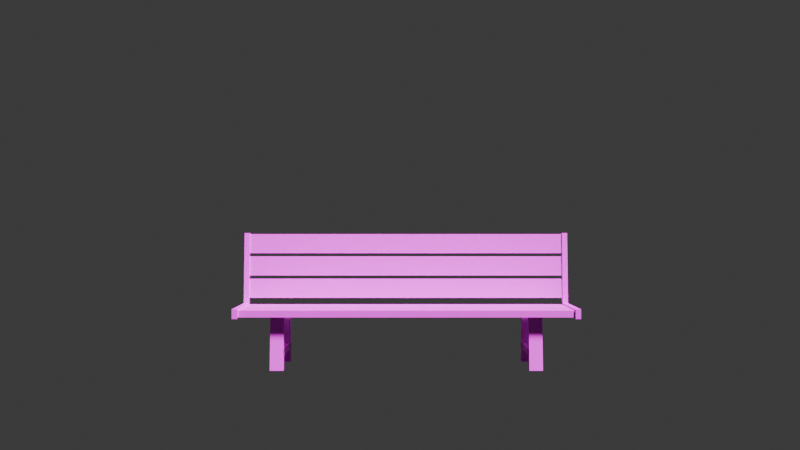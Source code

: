 # Source: SPW_Urban_Props_Bench_03.blend  (saved by Blender 5.1.29; exported with 4.5.12 LTS)
import bpy
from mathutils import Matrix  # noqa: F401  (used for matrix-valued properties, if any)

bpy.ops.wm.read_factory_settings(use_empty=True)
scene = bpy.context.scene
scene.name = 'Scene'

# ---- collections
col_collection = bpy.data.collections.new('Collection'); scene.collection.children.link(col_collection)

# ---- images (referenced by path relative to the original .blend; pixels are not part of the script)
import os
ASSET_DIR = os.environ.get("B2B_ASSET_DIR", "")  # directory of the original .blend (textures are referenced by path, not embedded)
HERE = os.path.dirname(os.path.abspath(__file__))  # packed textures are extracted next to this script under _unpacked/

def load_image(name, relpath, width, height, colorspace="sRGB"):
    """Load a texture the original file referenced (path relative to the .blend, or extracted next to this script)."""
    p = next((c for c in (os.path.join(HERE, relpath), os.path.join(ASSET_DIR, relpath)) if relpath and os.path.exists(c)), "")
    if p:
        img = bpy.data.images.load(p, check_existing=True)
        img.name = name
    else:  # same state as the original file: an image datablock whose file is absent (Cycles renders it pink)
        img = bpy.data.images.new(name, width, height)
        img.source = "FILE"
        img.filepath = "//" + (relpath or name)
    img.colorspace_settings.name = colorspace
    return img
img_spw_urban_props_png = load_image('SPW_Urban_Props.png', 'SPW_Urban_Props.png', 1024, 1024, 'sRGB')

# ---- materials (node trees are filled in below, after node groups)
mat_spw_urban_props_002 = bpy.data.materials.new('SPW_Urban_Props.002')
mat_spw_urban_props_002.roughness = 0.5528
mat_spw_urban_props_002.specular_intensity = 1.0

# ---- material node trees
mat_spw_urban_props_002.use_nodes = True; mat_spw_urban_props_002.node_tree.nodes.clear()
_N = mat_spw_urban_props_002.node_tree.nodes; _L = mat_spw_urban_props_002.node_tree.links
n0 = _N.new('ShaderNodeBsdfPrincipled'); n0.name = '原理化 BSDF'; n0.location = (0, 300)
n0.inputs[2].default_value = 0.5528
n0.inputs[13].default_value = 1.0
n0.inputs[14].default_value = (0.2, 0.2, 0.2, 1.0)
n0.inputs[27].default_value = (0.0, 0.0, 0.0, 1.0)
n0.inputs[28].default_value = 1.0
n1 = _N.new('ShaderNodeOutputMaterial'); n1.name = '材质输出'; n1.location = (280, 300)
n2 = _N.new('ShaderNodeTexImage'); n2.name = '图像纹理'; n2.location = (-290, 271)
n2.image = img_spw_urban_props_png
_L.new(n0.outputs[0], n1.inputs[0])
_L.new(n2.outputs[0], n0.inputs[0])
n1.is_active_output = True

# ---- world
world_world = bpy.data.worlds.new('World'); scene.world = world_world
world_world.use_nodes = True; world_world.node_tree.nodes.clear()
_N = world_world.node_tree.nodes; _L = world_world.node_tree.links
n0 = _N.new('ShaderNodeOutputWorld'); n0.name = 'World Output'; n0.location = (200, 100)
n1 = _N.new('ShaderNodeBackground'); n1.name = 'Background'; n1.location = (-200, 100)
n1.inputs[0].default_value = (0.05088, 0.05088, 0.05088, 1.0)
_L.new(n1.outputs[0], n0.inputs[0])
n0.is_active_output = True
world_world.color = (0.05088, 0.05088, 0.05088)
world_world.sun_shadow_jitter_overblur = 0.0

# ---- cameras
cam_camera = bpy.data.cameras.new('Camera')
cam_camera.clip_end = 100.0
cam_camera.ortho_scale = 7.314

# ---- lights
light_light = bpy.data.lights.new('Light', 'SUN')
light_light.angle = 0.1993
light_light.shadow_soft_size = 0.1
light_light.shadow_cascade_max_distance = 1000.0

# ---- meshes
me_cube_031 = bpy.data.meshes.new('Cube.031')
me_cube_031.from_pydata([(-1.0, 0.1512, 0.2714), (-1.0, 0.1512, -0.2714), (-1.0, 0.1012, 0.2714), (-1.0, 0.1012, -0.2714), (-0.9, 0.1512, 0.2714), (-0.9, 0.1512, -0.2714), (-0.9, 0.1012, 0.2714), (-0.9, 0.1012, -0.2714), (-1.0, -1.075e-08, -0.246), (-1.0, 0.4194, -0.196), (-1.0, -1.294e-08, -0.296), (-1.0, 0.4194, -0.246), (-0.9, -1.075e-08, -0.246), (-0.9, 0.4194, -0.196), (-0.9, -1.294e-08, -0.296), (-0.9, 0.4194, -0.246), (-1.0, 1.294e-08, 0.296), (-1.0, 0.4194, 0.246), (-1.0, 1.075e-08, 0.246), (-1.0, 0.4194, 0.196), (-0.9, 1.294e-08, 0.296), (-0.9, 0.4194, 0.246), (-0.9, 1.075e-08, 0.246), (-0.9, 0.4194, 0.196), (0.9, -1.075e-08, -0.246), (0.9, 0.4194, -0.196), (0.9, -1.294e-08, -0.296), (0.9, 0.4194, -0.246), (1.0, -1.075e-08, -0.246), (1.0, 0.4194, -0.196), (1.0, -1.294e-08, -0.296), (1.0, 0.4194, -0.246), (0.9, 0.1512, 0.2714), (0.9, 0.1512, -0.2714), (0.9, 0.1012, 0.2714), (0.9, 0.1012, -0.2714), (1.0, 0.1512, 0.2714), (1.0, 0.1512, -0.2714), (1.0, 0.1012, 0.2714), (1.0, 0.1012, -0.2714), (0.9, 1.294e-08, 0.296), (0.9, 0.4194, 0.246), (0.9, 1.075e-08, 0.246), (0.9, 0.4194, 0.196), (1.0, 1.294e-08, 0.296), (1.0, 0.4194, 0.246), (1.0, 1.075e-08, 0.246), (1.0, 0.4194, 0.196), (-1.27, 1.004, -0.3283), (-1.27, 0.9985, -0.3988), (-1.27, 0.4544, -0.2783), (-1.27, 0.4544, -0.3499), (-1.23, 1.004, -0.3283), (-1.23, 0.9985, -0.3988), (-1.23, 0.4544, -0.2783), (-1.23, 0.4544, -0.3499), (-1.27, 0.3827, 0.35), (-1.27, 0.4544, 0.35), (-1.27, 0.3827, -0.35), (-1.27, 0.4544, -0.35), (-1.23, 0.3827, 0.35), (-1.23, 0.4544, 0.35), (-1.23, 0.3827, -0.35), (-1.23, 0.4544, -0.35), (1.23, 1.004, -0.3283), (1.23, 0.9985, -0.3988), (1.23, 0.4544, -0.2783), (1.23, 0.4544, -0.3499), (1.27, 1.004, -0.3283), (1.27, 0.9985, -0.3988), (1.27, 0.4544, -0.2783), (1.27, 0.4544, -0.3499), (1.23, 0.3827, 0.35), (1.23, 0.4544, 0.35), (1.23, 0.3827, -0.35), (1.23, 0.4544, -0.35), (1.27, 0.3827, 0.35), (1.27, 0.4544, 0.35), (1.27, 0.3827, -0.35), (1.27, 0.4544, -0.35), (-1.25, 0.9955, -0.3376), (-1.25, 0.991, -0.3874), (-1.25, 0.8461, -0.3241), (-1.25, 0.8416, -0.3739), (1.25, 0.9955, -0.3376), (1.25, 0.991, -0.3874), (1.25, 0.8461, -0.3241), (1.25, 0.8416, -0.3739), (-1.25, 0.8205, -0.3225), (-1.25, 0.816, -0.3723), (-1.25, 0.6711, -0.3091), (-1.25, 0.6666, -0.3589), (1.25, 0.8205, -0.3225), (1.25, 0.816, -0.3723), (1.25, 0.6711, -0.3091), (1.25, 0.6666, -0.3589), (-1.25, 0.6455, -0.3065), (-1.25, 0.6409, -0.3563), (-1.25, 0.4962, -0.2927), (-1.25, 0.4916, -0.3425), (1.25, 0.6455, -0.3065), (1.25, 0.6409, -0.3563), (1.25, 0.4962, -0.2927), (1.25, 0.4916, -0.3425), (-1.25, 0.3935, -0.1875), (-1.25, 0.4435, -0.1875), (-1.25, 0.3935, -0.3375), (-1.25, 0.4435, -0.3375), (1.25, 0.3935, -0.1875), (1.25, 0.4435, -0.1875), (1.25, 0.3935, -0.3375), (1.25, 0.4435, -0.3375), (-1.25, 0.3935, 0.3375), (-1.25, 0.4435, 0.3375), (-1.25, 0.3935, 0.1875), (-1.25, 0.4435, 0.1875), (1.25, 0.3935, 0.3375), (1.25, 0.4435, 0.3375), (1.25, 0.3935, 0.1875), (1.25, 0.4435, 0.1875), (-1.25, 0.3935, -0.0125), (-1.25, 0.4435, -0.0125), (-1.25, 0.3935, -0.1625), (-1.25, 0.4435, -0.1625), (1.25, 0.3935, -0.0125), (1.25, 0.4435, -0.0125), (1.25, 0.3935, -0.1625), (1.25, 0.4435, -0.1625), (-1.25, 0.3935, 0.1625), (-1.25, 0.4435, 0.1625), (-1.25, 0.3935, 0.0125), (-1.25, 0.4435, 0.0125), (1.25, 0.3935, 0.1625), (1.25, 0.4435, 0.1625), (1.25, 0.3935, 0.0125), (1.25, 0.4435, 0.0125)], [], [(1, 3, 2, 0), (3, 7, 6, 2), (7, 5, 4, 6), (5, 1, 0, 4), (0, 2, 6, 4), (5, 7, 3, 1), (9, 11, 10, 8), (11, 15, 14, 10), (15, 13, 12, 14), (13, 9, 8, 12), (8, 10, 14, 12), (13, 15, 11, 9), (17, 19, 18, 16), (19, 23, 22, 18), (23, 21, 20, 22), (21, 17, 16, 20), (16, 18, 22, 20), (21, 23, 19, 17), (25, 27, 26, 24), (27, 31, 30, 26), (31, 29, 28, 30), (29, 25, 24, 28), (24, 26, 30, 28), (29, 31, 27, 25), (33, 35, 34, 32), (35, 39, 38, 34), (39, 37, 36, 38), (37, 33, 32, 36), (32, 34, 38, 36), (37, 39, 35, 33), (41, 43, 42, 40), (43, 47, 46, 42), (47, 45, 44, 46), (45, 41, 40, 44), (40, 42, 46, 44), (45, 47, 43, 41), (49, 51, 50, 48), (51, 55, 54, 50), (55, 53, 52, 54), (53, 49, 48, 52), (48, 50, 54, 52), (53, 55, 51, 49), (57, 59, 58, 56), (59, 63, 62, 58), (63, 61, 60, 62), (61, 57, 56, 60), (56, 58, 62, 60), (61, 63, 59, 57), (65, 67, 66, 64), (67, 71, 70, 66), (71, 69, 68, 70), (69, 65, 64, 68), (64, 66, 70, 68), (69, 71, 67, 65), (73, 75, 74, 72), (75, 79, 78, 74), (79, 77, 76, 78), (77, 73, 72, 76), (72, 74, 78, 76), (77, 79, 75, 73), (81, 83, 82, 80), (83, 87, 86, 82), (87, 85, 84, 86), (85, 81, 80, 84), (80, 82, 86, 84), (85, 87, 83, 81), (89, 91, 90, 88), (91, 95, 94, 90), (95, 93, 92, 94), (93, 89, 88, 92), (88, 90, 94, 92), (93, 95, 91, 89), (97, 99, 98, 96), (99, 103, 102, 98), (103, 101, 100, 102), (101, 97, 96, 100), (96, 98, 102, 100), (101, 103, 99, 97), (105, 107, 106, 104), (107, 111, 110, 106), (111, 109, 108, 110), (109, 105, 104, 108), (104, 106, 110, 108), (109, 111, 107, 105), (113, 115, 114, 112), (115, 119, 118, 114), (119, 117, 116, 118), (117, 113, 112, 116), (112, 114, 118, 116), (117, 119, 115, 113), (121, 123, 122, 120), (123, 127, 126, 122), (127, 125, 124, 126), (125, 121, 120, 124), (120, 122, 126, 124), (125, 127, 123, 121), (129, 131, 130, 128), (131, 135, 134, 130), (135, 133, 132, 134), (133, 129, 128, 132), (128, 130, 134, 132), (133, 135, 131, 129)])
me_cube_031.polygons.foreach_set('use_smooth', [True] * 102)
_k = set([(0, 1), (0, 2), (0, 4), (1, 3), (1, 5), (2, 3), (2, 6), (3, 7), (4, 5), (4, 6), (5, 7), (6, 7), (8, 9), (8, 10), (8, 12), (9, 11), (9, 13), (10, 11), (10, 14), (11, 15), (12, 13), (12, 14), (13, 15), (14, 15), (16, 17), (16, 18), (16, 20), (17, 19), (17, 21), (18, 19), (18, 22), (19, 23), (20, 21), (20, 22), (21, 23), (22, 23), (24, 25), (24, 26), (24, 28), (25, 27), (25, 29), (26, 27), (26, 30), (27, 31), (28, 29), (28, 30), (29, 31), (30, 31), (32, 33), (32, 34), (32, 36), (33, 35), (33, 37), (34, 35), (34, 38), (35, 39), (36, 37), (36, 38), (37, 39), (38, 39), (40, 41), (40, 42), (40, 44), (41, 43), (41, 45), (42, 43), (42, 46), (43, 47), (44, 45), (44, 46), (45, 47), (46, 47), (48, 49), (48, 50), (48, 52), (49, 51), (49, 53), (50, 51), (50, 54), (51, 55), (52, 53), (52, 54), (53, 55), (54, 55), (56, 57), (56, 58), (56, 60), (57, 59), (57, 61), (58, 59), (58, 62), (59, 63), (60, 61), (60, 62), (61, 63), (62, 63), (64, 65), (64, 66), (64, 68), (65, 67), (65, 69), (66, 67), (66, 70), (67, 71), (68, 69), (68, 70), (69, 71), (70, 71), (72, 73), (72, 74), (72, 76), (73, 75), (73, 77), (74, 75), (74, 78), (75, 79), (76, 77), (76, 78), (77, 79), (78, 79), (80, 81), (80, 82), (80, 84), (81, 83), (81, 85), (82, 83), (82, 86), (83, 87), (84, 85), (84, 86), (85, 87), (86, 87), (88, 89), (88, 90), (88, 92), (89, 91), (89, 93), (90, 91), (90, 94), (91, 95), (92, 93), (92, 94), (93, 95), (94, 95), (96, 97), (96, 98), (96, 100), (97, 99), (97, 101), (98, 99), (98, 102), (99, 103), (100, 101), (100, 102), (101, 103), (102, 103), (104, 105), (104, 106), (104, 108), (105, 107), (105, 109), (106, 107), (106, 110), (107, 111), (108, 109), (108, 110), (109, 111), (110, 111), (112, 113), (112, 114), (112, 116), (113, 115), (113, 117), (114, 115), (114, 118), (115, 119), (116, 117), (116, 118), (117, 119), (118, 119), (120, 121), (120, 122), (120, 124), (121, 123), (121, 125), (122, 123), (122, 126), (123, 127), (124, 125), (124, 126), (125, 127), (126, 127), (128, 129), (128, 130), (128, 132), (129, 131), (129, 133), (130, 131), (130, 134), (131, 135), (132, 133), (132, 134), (133, 135), (134, 135)])
me_cube_031.attributes.new('sharp_edge', 'BOOLEAN', 'EDGE').data.foreach_set('value', [ (min(e.vertices), max(e.vertices)) in _k for e in me_cube_031.edges])
_uv = me_cube_031.uv_layers.new(name='UVMap')
_uv.uv.foreach_set('vector', [0.4332, 0.03452, 0.4832, 0.03452, 0.4832, 0.08452, 0.4332, 0.08452, 0.4332, 0.03452, 0.4832, 0.03452, 0.4832, 0.08452, 0.4332, 0.08452, 0.4332, 0.03452, 0.4832, 0.03452, 0.4832, 0.08452, 0.4332, 0.08452, 0.4332, 0.03452, 0.4832, 0.03452, 0.4832, 0.08452, 0.4332, 0.08452, 0.4332, 0.03452, 0.4832, 0.03452, 0.4832, 0.08452, 0.4332, 0.08452, 0.4332, 0.03452, 0.4832, 0.03452, 0.4832, 0.08452, 0.4332, 0.08452, 0.4332, 0.03452, 0.4832, 0.03452, 0.4832, 0.08452, 0.4332, 0.08452, 0.4332, 0.03452, 0.4832, 0.03452, 0.4832, 0.08452, 0.4332, 0.08452, 0.4332, 0.03452, 0.4832, 0.03452, 0.4832, 0.08452, 0.4332, 0.08452, 0.4332, 0.03452, 0.4832, 0.03452, 0.4832, 0.08452, 0.4332, 0.08452, 0.4332, 0.03452, 0.4832, 0.03452, 0.4832, 0.08452, 0.4332, 0.08452, 0.4332, 0.03452, 0.4832, 0.03452, 0.4832, 0.08452, 0.4332, 0.08452, 0.4332, 0.03452, 0.4832, 0.03452, 0.4832, 0.08452, 0.4332, 0.08452, 0.4332, 0.03452, 0.4832, 0.03452, 0.4832, 0.08452, 0.4332, 0.08452, 0.4332, 0.03452, 0.4832, 0.03452, 0.4832, 0.08452, 0.4332, 0.08452, 0.4332, 0.03452, 0.4832, 0.03452, 0.4832, 0.08452, 0.4332, 0.08452, 0.4332, 0.03452, 0.4832, 0.03452, 0.4832, 0.08452, 0.4332, 0.08452, 0.4332, 0.03452, 0.4832, 0.03452, 0.4832, 0.08452, 0.4332, 0.08452, 0.4332, 0.03452, 0.4832, 0.03452, 0.4832, 0.08452, 0.4332, 0.08452, 0.4332, 0.03452, 0.4832, 0.03452, 0.4832, 0.08452, 0.4332, 0.08452, 0.4332, 0.03452, 0.4832, 0.03452, 0.4832, 0.08452, 0.4332, 0.08452, 0.4332, 0.03452, 0.4832, 0.03452, 0.4832, 0.08452, 0.4332, 0.08452, 0.4332, 0.03452, 0.4832, 0.03452, 0.4832, 0.08452, 0.4332, 0.08452, 0.4332, 0.03452, 0.4832, 0.03452, 0.4832, 0.08452, 0.4332, 0.08452, 0.4332, 0.03452, 0.4832, 0.03452, 0.4832, 0.08452, 0.4332, 0.08452, 0.4332, 0.03452, 0.4832, 0.03452, 0.4832, 0.08452, 0.4332, 0.08452, 0.4332, 0.03452, 0.4832, 0.03452, 0.4832, 0.08452, 0.4332, 0.08452, 0.4332, 0.03452, 0.4832, 0.03452, 0.4832, 0.08452, 0.4332, 0.08452, 0.4332, 0.03452, 0.4832, 0.03452, 0.4832, 0.08452, 0.4332, 0.08452, 0.4332, 0.03452, 0.4832, 0.03452, 0.4832, 0.08452, 0.4332, 0.08452, 0.4332, 0.03452, 0.4832, 0.03452, 0.4832, 0.08452, 0.4332, 0.08452, 0.4332, 0.03452, 0.4832, 0.03452, 0.4832, 0.08452, 0.4332, 0.08452, 0.4332, 0.03452, 0.4832, 0.03452, 0.4832, 0.08452, 0.4332, 0.08452, 0.4332, 0.03452, 0.4832, 0.03452, 0.4832, 0.08452, 0.4332, 0.08452, 0.4332, 0.03452, 0.4832, 0.03452, 0.4832, 0.08452, 0.4332, 0.08452, 0.4332, 0.03452, 0.4832, 0.03452, 0.4832, 0.08452, 0.4332, 0.08452, 0.4332, 0.03452, 0.4832, 0.03452, 0.4832, 0.08452, 0.4332, 0.08452, 0.4332, 0.03452, 0.4832, 0.03452, 0.4832, 0.08452, 0.4332, 0.08452, 0.4332, 0.03452, 0.4832, 0.03452, 0.4832, 0.08452, 0.4332, 0.08452, 0.4332, 0.03452, 0.4832, 0.03452, 0.4832, 0.08452, 0.4332, 0.08452, 0.4332, 0.03452, 0.4832, 0.03452, 0.4832, 0.08452, 0.4332, 0.08452, 0.4332, 0.03452, 0.4832, 0.03452, 0.4832, 0.08452, 0.4332, 0.08452, 0.4332, 0.03452, 0.4832, 0.03452, 0.4832, 0.08452, 0.4332, 0.08452, 0.4332, 0.03452, 0.4832, 0.03452, 0.4832, 0.08452, 0.4332, 0.08452, 0.4332, 0.03452, 0.4832, 0.03452, 0.4832, 0.08452, 0.4332, 0.08452, 0.4332, 0.03452, 0.4832, 0.03452, 0.4832, 0.08452, 0.4332, 0.08452, 0.4332, 0.03452, 0.4832, 0.03452, 0.4832, 0.08452, 0.4332, 0.08452, 0.4332, 0.03452, 0.4832, 0.03452, 0.4832, 0.08452, 0.4332, 0.08452, 0.4332, 0.03452, 0.4832, 0.03452, 0.4832, 0.08452, 0.4332, 0.08452, 0.4332, 0.03452, 0.4832, 0.03452, 0.4832, 0.08452, 0.4332, 0.08452, 0.4332, 0.03452, 0.4832, 0.03452, 0.4832, 0.08452, 0.4332, 0.08452, 0.4332, 0.03452, 0.4832, 0.03452, 0.4832, 0.08452, 0.4332, 0.08452, 0.4332, 0.03452, 0.4832, 0.03452, 0.4832, 0.08452, 0.4332, 0.08452, 0.4332, 0.03452, 0.4832, 0.03452, 0.4832, 0.08452, 0.4332, 0.08452, 0.4332, 0.03452, 0.4832, 0.03452, 0.4832, 0.08452, 0.4332, 0.08452, 0.4332, 0.03452, 0.4832, 0.03452, 0.4832, 0.08452, 0.4332, 0.08452, 0.4332, 0.03452, 0.4832, 0.03452, 0.4832, 0.08452, 0.4332, 0.08452, 0.4332, 0.03452, 0.4832, 0.03452, 0.4832, 0.08452, 0.4332, 0.08452, 0.4332, 0.03452, 0.4832, 0.03452, 0.4832, 0.08452, 0.4332, 0.08452, 0.4332, 0.03452, 0.4832, 0.03452, 0.4832, 0.08452, 0.4332, 0.08452, 0.7777, 0.7186, 0.8277, 0.7186, 0.8277, 0.7686, 0.7777, 0.7686, 0.7777, 0.7186, 0.8277, 0.7186, 0.8277, 0.7686, 0.7777, 0.7686, 0.7777, 0.7186, 0.8277, 0.7186, 0.8277, 0.7686, 0.7777, 0.7686, 0.7777, 0.7186, 0.8277, 0.7186, 0.8277, 0.7686, 0.7777, 0.7686, 0.7777, 0.7186, 0.8277, 0.7186, 0.8277, 0.7686, 0.7777, 0.7686, 0.7777, 0.7186, 0.8277, 0.7186, 0.8277, 0.7686, 0.7777, 0.7686, 0.7777, 0.7186, 0.8277, 0.7186, 0.8277, 0.7686, 0.7777, 0.7686, 0.7777, 0.7186, 0.8277, 0.7186, 0.8277, 0.7686, 0.7777, 0.7686, 0.7777, 0.7186, 0.8277, 0.7186, 0.8277, 0.7686, 0.7777, 0.7686, 0.7777, 0.7186, 0.8277, 0.7186, 0.8277, 0.7686, 0.7777, 0.7686, 0.7777, 0.7186, 0.8277, 0.7186, 0.8277, 0.7686, 0.7777, 0.7686, 0.7777, 0.7186, 0.8277, 0.7186, 0.8277, 0.7686, 0.7777, 0.7686, 0.7777, 0.7186, 0.8277, 0.7186, 0.8277, 0.7686, 0.7777, 0.7686, 0.7777, 0.7186, 0.8277, 0.7186, 0.8277, 0.7686, 0.7777, 0.7686, 0.7777, 0.7186, 0.8277, 0.7186, 0.8277, 0.7686, 0.7777, 0.7686, 0.7777, 0.7186, 0.8277, 0.7186, 0.8277, 0.7686, 0.7777, 0.7686, 0.7777, 0.7186, 0.8277, 0.7186, 0.8277, 0.7686, 0.7777, 0.7686, 0.7777, 0.7186, 0.8277, 0.7186, 0.8277, 0.7686, 0.7777, 0.7686, 0.7777, 0.7186, 0.8277, 0.7186, 0.8277, 0.7686, 0.7777, 0.7686, 0.7777, 0.7186, 0.8277, 0.7186, 0.8277, 0.7686, 0.7777, 0.7686, 0.7777, 0.7186, 0.8277, 0.7186, 0.8277, 0.7686, 0.7777, 0.7686, 0.7777, 0.7186, 0.8277, 0.7186, 0.8277, 0.7686, 0.7777, 0.7686, 0.7777, 0.7186, 0.8277, 0.7186, 0.8277, 0.7686, 0.7777, 0.7686, 0.7777, 0.7186, 0.8277, 0.7186, 0.8277, 0.7686, 0.7777, 0.7686, 0.7777, 0.7186, 0.8277, 0.7186, 0.8277, 0.7686, 0.7777, 0.7686, 0.7777, 0.7186, 0.8277, 0.7186, 0.8277, 0.7686, 0.7777, 0.7686, 0.7777, 0.7186, 0.8277, 0.7186, 0.8277, 0.7686, 0.7777, 0.7686, 0.7777, 0.7186, 0.8277, 0.7186, 0.8277, 0.7686, 0.7777, 0.7686, 0.7777, 0.7186, 0.8277, 0.7186, 0.8277, 0.7686, 0.7777, 0.7686, 0.7777, 0.7186, 0.8277, 0.7186, 0.8277, 0.7686, 0.7777, 0.7686, 0.7777, 0.7186, 0.8277, 0.7186, 0.8277, 0.7686, 0.7777, 0.7686, 0.7777, 0.7186, 0.8277, 0.7186, 0.8277, 0.7686, 0.7777, 0.7686, 0.7777, 0.7186, 0.8277, 0.7186, 0.8277, 0.7686, 0.7777, 0.7686, 0.7777, 0.7186, 0.8277, 0.7186, 0.8277, 0.7686, 0.7777, 0.7686, 0.7777, 0.7186, 0.8277, 0.7186, 0.8277, 0.7686, 0.7777, 0.7686, 0.7777, 0.7186, 0.8277, 0.7186, 0.8277, 0.7686, 0.7777, 0.7686, 0.7777, 0.7186, 0.8277, 0.7186, 0.8277, 0.7686, 0.7777, 0.7686, 0.7777, 0.7186, 0.8277, 0.7186, 0.8277, 0.7686, 0.7777, 0.7686, 0.7777, 0.7186, 0.8277, 0.7186, 0.8277, 0.7686, 0.7777, 0.7686, 0.7777, 0.7186, 0.8277, 0.7186, 0.8277, 0.7686, 0.7777, 0.7686, 0.7777, 0.7186, 0.8277, 0.7186, 0.8277, 0.7686, 0.7777, 0.7686, 0.7777, 0.7186, 0.8277, 0.7186, 0.8277, 0.7686, 0.7777, 0.7686])
me_cube_031.materials.append(mat_spw_urban_props_002)
me_cube_031.update()
me_cube_031.normals_split_custom_set([tuple(v) for v in zip(*[iter([-1.0, 0.0, 0.0, -1.0, 0.0, 0.0, -1.0, 0.0, 0.0, -1.0, 0.0, 0.0, 0.0, -1.0, -3.431e-08, 0.0, -1.0, -3.431e-08, 0.0, -1.0, -3.431e-08, 0.0, -1.0, -3.431e-08, 1.0, 0.0, 0.0, 1.0, 0.0, 0.0, 1.0, 0.0, 0.0, 1.0, 0.0, 0.0, 0.0, 1.0, 1.716e-08, 0.0, 1.0, 1.716e-08, 0.0, 1.0, 1.716e-08, 0.0, 1.0, 1.716e-08, 0.0, 0.0, 1.0, 0.0, 0.0, 1.0, 0.0, 0.0, 1.0, 0.0, 0.0, 1.0, 0.0, 0.0, -1.0, 0.0, 0.0, -1.0, 0.0, 0.0, -1.0, 0.0, 0.0, -1.0, -1.0, 0.0, 0.0, -1.0, 0.0, 0.0, -1.0, 0.0, 0.0, -1.0, 0.0, 0.0, 0.0, 0.1184, -0.993, 0.0, 0.1184, -0.993, 0.0, 0.1184, -0.993, 0.0, 0.1184, -0.993, 1.0, 0.0, 0.0, 1.0, 0.0, 0.0, 1.0, 0.0, 0.0, 1.0, 0.0, 0.0, 0.0, -0.1184, 0.993, 0.0, -0.1184, 0.993, 0.0, -0.1184, 0.993, 0.0, -0.1184, 0.993, 0.0, -1.0, 4.371e-08, 0.0, -1.0, 4.371e-08, 0.0, -1.0, 4.371e-08, 0.0, -1.0, 4.371e-08, 0.0, 1.0, 0.0, 0.0, 1.0, 0.0, 0.0, 1.0, 0.0, 0.0, 1.0, 0.0, -1.0, 0.0, 0.0, -1.0, 0.0, 0.0, -1.0, 0.0, 0.0, -1.0, 0.0, 0.0, 0.0, -0.1184, -0.993, 0.0, -0.1184, -0.993, 0.0, -0.1184, -0.993, 0.0, -0.1184, -0.993, 1.0, 1.776e-07, 0.0, 1.0, 1.776e-07, 0.0, 1.0, 1.776e-07, 0.0, 1.0, 1.776e-07, 0.0, 0.0, 0.1184, 0.993, 0.0, 0.1184, 0.993, 0.0, 0.1184, 0.993, 0.0, 0.1184, 0.993, 0.0, -1.0, 4.371e-08, 0.0, -1.0, 4.371e-08, 0.0, -1.0, 4.371e-08, 0.0, -1.0, 4.371e-08, 0.0, 1.0, 0.0, 0.0, 1.0, 0.0, 0.0, 1.0, 0.0, 0.0, 1.0, 0.0, -1.0, 1.776e-07, 0.0, -1.0, 1.776e-07, 0.0, -1.0, 1.776e-07, 0.0, -1.0, 1.776e-07, 0.0, 0.0, 0.1184, -0.993, 0.0, 0.1184, -0.993, 0.0, 0.1184, -0.993, 0.0, 0.1184, -0.993, 1.0, 0.0, 0.0, 1.0, 0.0, 0.0, 1.0, 0.0, 0.0, 1.0, 0.0, 0.0, 0.0, -0.1184, 0.993, 0.0, -0.1184, 0.993, 0.0, -0.1184, 0.993, 0.0, -0.1184, 0.993, 0.0, -1.0, 4.371e-08, 0.0, -1.0, 4.371e-08, 0.0, -1.0, 4.371e-08, 0.0, -1.0, 4.371e-08, 0.0, 1.0, 0.0, 0.0, 1.0, 0.0, 0.0, 1.0, 0.0, 0.0, 1.0, 0.0, -1.0, 0.0, 0.0, -1.0, 0.0, 0.0, -1.0, 0.0, 0.0, -1.0, 0.0, 0.0, 0.0, -1.0, -1.716e-08, 0.0, -1.0, -1.716e-08, 0.0, -1.0, -1.716e-08, 0.0, -1.0, -1.716e-08, 1.0, 0.0, 0.0, 1.0, 0.0, 0.0, 1.0, 0.0, 0.0, 1.0, 0.0, 0.0, 0.0, 1.0, 3.431e-08, 0.0, 1.0, 3.431e-08, 0.0, 1.0, 3.431e-08, 0.0, 1.0, 3.431e-08, 0.0, 0.0, 1.0, 0.0, 0.0, 1.0, 0.0, 0.0, 1.0, 0.0, 0.0, 1.0, 0.0, 0.0, -1.0, 0.0, 0.0, -1.0, 0.0, 0.0, -1.0, 0.0, 0.0, -1.0, -1.0, -1.776e-07, 0.0, -1.0, -1.776e-07, 0.0, -1.0, -1.776e-07, 0.0, -1.0, -1.776e-07, 0.0, 0.0, -0.1184, -0.993, 0.0, -0.1184, -0.993, 0.0, -0.1184, -0.993, 0.0, -0.1184, -0.993, 1.0, 0.0, 0.0, 1.0, 0.0, 0.0, 1.0, 0.0, 0.0, 1.0, 0.0, 0.0, 0.0, 0.1184, 0.993, 0.0, 0.1184, 0.993, 0.0, 0.1184, 0.993, 0.0, 0.1184, 0.993, 0.0, -1.0, 4.371e-08, 0.0, -1.0, 4.371e-08, 0.0, -1.0, 4.371e-08, 0.0, -1.0, 4.371e-08, 0.0, 1.0, 0.0, 0.0, 1.0, 0.0, 0.0, 1.0, 0.0, 0.0, 1.0, 0.0, -1.0, 0.0, 0.0, -1.0, 0.0, 0.0, -1.0, 0.0, 0.0, -1.0, 0.0, 0.0, 0.0, -1.0, 6.499e-07, 0.0, -1.0, 6.499e-07, 0.0, -1.0, 6.499e-07, 0.0, -1.0, 6.499e-07, 1.0, 9.542e-08, 0.0, 1.0, 9.542e-08, 0.0, 1.0, 9.542e-08, 0.0, 1.0, 9.542e-08, 0.0, 0.0, 0.9965, -0.08392, 0.0, 0.9965, -0.08392, 0.0, 0.9965, -0.08392, 0.0, 0.9965, -0.08392, 0.0, 0.09054, 0.9959, 0.0, 0.09054, 0.9959, 0.0, 0.09054, 0.9959, 0.0, 0.09054, 0.9959, 0.0, -0.08949, -0.996, 0.0, -0.08949, -0.996, 0.0, -0.08949, -0.996, 0.0, -0.08949, -0.996, -1.0, 0.0, 0.0, -1.0, 0.0, 0.0, -1.0, 0.0, 0.0, -1.0, 0.0, 0.0, 0.0, 0.0, -1.0, 0.0, 0.0, -1.0, 0.0, 0.0, -1.0, 0.0, 0.0, -1.0, 1.0, 0.0, 0.0, 1.0, 0.0, 0.0, 1.0, 0.0, 0.0, 1.0, 0.0, 0.0, 0.0, 0.0, 1.0, 0.0, 0.0, 1.0, 0.0, 0.0, 1.0, 0.0, 0.0, 1.0, 0.0, -1.0, 6.652e-08, 0.0, -1.0, 6.652e-08, 0.0, -1.0, 6.652e-08, 0.0, -1.0, 6.652e-08, 0.0, 1.0, -6.652e-08, 0.0, 1.0, -6.652e-08, 0.0, 1.0, -6.652e-08, 0.0, 1.0, -6.652e-08, -1.0, -9.542e-08, 0.0, -1.0, -9.542e-08, 0.0, -1.0, -9.542e-08, 0.0, -1.0, -9.542e-08, 0.0, 0.0, -1.0, 6.499e-07, 0.0, -1.0, 6.499e-07, 0.0, -1.0, 6.499e-07, 0.0, -1.0, 6.499e-07, 1.0, 0.0, 0.0, 1.0, 0.0, 0.0, 1.0, 0.0, 0.0, 1.0, 0.0, 0.0, 0.0, 0.9965, -0.08393, 0.0, 0.9965, -0.08393, 0.0, 0.9965, -0.08393, 0.0, 0.9965, -0.08393, 0.0, 0.09054, 0.9959, 0.0, 0.09054, 0.9959, 0.0, 0.09054, 0.9959, 0.0, 0.09054, 0.9959, 0.0, -0.08949, -0.996, 0.0, -0.08949, -0.996, 0.0, -0.08949, -0.996, 0.0, -0.08949, -0.996, -1.0, 0.0, 0.0, -1.0, 0.0, 0.0, -1.0, 0.0, 0.0, -1.0, 0.0, 0.0, 0.0, 0.0, -1.0, 0.0, 0.0, -1.0, 0.0, 0.0, -1.0, 0.0, 0.0, -1.0, 1.0, 0.0, 0.0, 1.0, 0.0, 0.0, 1.0, 0.0, 0.0, 1.0, 0.0, 0.0, 0.0, 0.0, 1.0, 0.0, 0.0, 1.0, 0.0, 0.0, 1.0, 0.0, 0.0, 1.0, 0.0, -1.0, 9.978e-08, 0.0, -1.0, 9.978e-08, 0.0, -1.0, 9.978e-08, 0.0, -1.0, 9.978e-08, 0.0, 1.0, -6.652e-08, 0.0, 1.0, -6.652e-08, 0.0, 1.0, -6.652e-08, 0.0, 1.0, -6.652e-08, -1.0, 0.0, 0.0, -1.0, 0.0, 0.0, -1.0, 0.0, 0.0, -1.0, 0.0, 0.0, 0.0, -0.9959, 0.09015, 0.0, -0.9959, 0.09015, 0.0, -0.9959, 0.09015, 0.0, -0.9959, 0.09015, 1.0, 0.0, 0.0, 1.0, 0.0, 0.0, 1.0, 0.0, 0.0, 1.0, 0.0, 0.0, 0.0, 0.9959, -0.09015, 0.0, 0.9959, -0.09015, 0.0, 0.9959, -0.09015, 0.0, 0.9959, -0.09015, 0.0, 0.09015, 0.9959, 0.0, 0.09015, 0.9959, 0.0, 0.09015, 0.9959, 0.0, 0.09015, 0.9959, 0.0, -0.09015, -0.9959, 0.0, -0.09015, -0.9959, 0.0, -0.09015, -0.9959, 0.0, -0.09015, -0.9959, -1.0, 0.0, 0.0, -1.0, 0.0, 0.0, -1.0, 0.0, 0.0, -1.0, 0.0, 0.0, 0.0, -0.996, 0.08968, 0.0, -0.996, 0.08968, 0.0, -0.996, 0.08968, 0.0, -0.996, 0.08968, 1.0, 0.0, 0.0, 1.0, 0.0, 0.0, 1.0, 0.0, 0.0, 1.0, 0.0, 0.0, 0.0, 0.996, -0.08968, 0.0, 0.996, -0.08968, 0.0, 0.996, -0.08968, 0.0, 0.996, -0.08968, 0.0, 0.08968, 0.996, 0.0, 0.08968, 0.996, 0.0, 0.08968, 0.996, 0.0, 0.08968, 0.996, 0.0, -0.08968, -0.996, 0.0, -0.08968, -0.996, 0.0, -0.08968, -0.996, 0.0, -0.08968, -0.996, -1.0, 0.0, 0.0, -1.0, 0.0, 0.0, -1.0, 0.0, 0.0, -1.0, 0.0, 0.0, 0.0, -0.9958, 0.09159, 0.0, -0.9958, 0.09159, 0.0, -0.9958, 0.09159, 0.0, -0.9958, 0.09159, 1.0, 0.0, 0.0, 1.0, 0.0, 0.0, 1.0, 0.0, 0.0, 1.0, 0.0, 0.0, 0.0, 0.9958, -0.09159, 0.0, 0.9958, -0.09159, 0.0, 0.9958, -0.09159, 0.0, 0.9958, -0.09159, 0.0, 0.09159, 0.9958, 0.0, 0.09159, 0.9958, 0.0, 0.09159, 0.9958, 0.0, 0.09159, 0.9958, 0.0, -0.09159, -0.9958, 0.0, -0.09159, -0.9958, 0.0, -0.09159, -0.9958, 0.0, -0.09159, -0.9958, -1.0, 0.0, 0.0, -1.0, 0.0, 0.0, -1.0, 0.0, 0.0, -1.0, 0.0, 0.0, 0.0, 0.0, -1.0, 0.0, 0.0, -1.0, 0.0, 0.0, -1.0, 0.0, 0.0, -1.0, 1.0, 0.0, 0.0, 1.0, 0.0, 0.0, 1.0, 0.0, 0.0, 1.0, 0.0, 0.0, 0.0, 0.0, 1.0, 0.0, 0.0, 1.0, 0.0, 0.0, 1.0, 0.0, 0.0, 1.0, 0.0, -1.0, 0.0, 0.0, -1.0, 0.0, 0.0, -1.0, 0.0, 0.0, -1.0, 0.0, 0.0, 1.0, 0.0, 0.0, 1.0, 0.0, 0.0, 1.0, 0.0, 0.0, 1.0, 0.0, -1.0, 0.0, 0.0, -1.0, 0.0, 0.0, -1.0, 0.0, 0.0, -1.0, 0.0, 0.0, 0.0, 0.0, -1.0, 0.0, 0.0, -1.0, 0.0, 0.0, -1.0, 0.0, 0.0, -1.0, 1.0, 0.0, 0.0, 1.0, 0.0, 0.0, 1.0, 0.0, 0.0, 1.0, 0.0, 0.0, 0.0, 0.0, 1.0, 0.0, 0.0, 1.0, 0.0, 0.0, 1.0, 0.0, 0.0, 1.0, 0.0, -1.0, 0.0, 0.0, -1.0, 0.0, 0.0, -1.0, 0.0, 0.0, -1.0, 0.0, 0.0, 1.0, 0.0, 0.0, 1.0, 0.0, 0.0, 1.0, 0.0, 0.0, 1.0, 0.0, -1.0, 0.0, 0.0, -1.0, 0.0, 0.0, -1.0, 0.0, 0.0, -1.0, 0.0, 0.0, 0.0, 0.0, -1.0, 0.0, 0.0, -1.0, 0.0, 0.0, -1.0, 0.0, 0.0, -1.0, 1.0, 0.0, 0.0, 1.0, 0.0, 0.0, 1.0, 0.0, 0.0, 1.0, 0.0, 0.0, 0.0, 5.588e-08, 1.0, 0.0, 5.588e-08, 1.0, 0.0, 5.588e-08, 1.0, 0.0, 5.588e-08, 1.0, 0.0, -1.0, 0.0, 0.0, -1.0, 0.0, 0.0, -1.0, 0.0, 0.0, -1.0, 0.0, 0.0, 1.0, 0.0, 0.0, 1.0, 0.0, 0.0, 1.0, 0.0, 0.0, 1.0, 0.0, -1.0, 0.0, 0.0, -1.0, 0.0, 0.0, -1.0, 0.0, 0.0, -1.0, 0.0, 0.0, 0.0, -5.588e-08, -1.0, 0.0, -5.588e-08, -1.0, 0.0, -5.588e-08, -1.0, 0.0, -5.588e-08, -1.0, 1.0, 0.0, 0.0, 1.0, 0.0, 0.0, 1.0, 0.0, 0.0, 1.0, 0.0, 0.0, 0.0, 0.0, 1.0, 0.0, 0.0, 1.0, 0.0, 0.0, 1.0, 0.0, 0.0, 1.0, 0.0, -1.0, 0.0, 0.0, -1.0, 0.0, 0.0, -1.0, 0.0, 0.0, -1.0, 0.0, 0.0, 1.0, 0.0, 0.0, 1.0, 0.0, 0.0, 1.0, 0.0, 0.0, 1.0, 0.0])] * 3)])

# ---- objects
ob_light = bpy.data.objects.new('Light', light_light)
ob_camera = bpy.data.objects.new('Camera', cam_camera)
ob_spw_urban_props_bench_03 = bpy.data.objects.new('SPW_Urban_Props_Bench_03', me_cube_031)

# ---- transforms, parenting, visibility, modifiers, constraints
ob_light.location = (1.191, -5.761, 5.737)
ob_light.rotation_euler = (0.437, -0.4456, 1.563)
ob_light.lock_rotations_4d = False
ob_light.empty_display_type = 'ARROWS'
ob_light.color = (0.0, 0.0, 0.0, 0.0)
ob_light.lineart.crease_threshold = 0.0
ob_camera.location = (-0.04634, -8.423, 1.065)
ob_camera.rotation_euler = (1.571, -0.0, 0.0)
ob_camera.scale = (1.0, 1.0, 1.0)
ob_camera.lock_rotations_4d = False
ob_camera.empty_display_type = 'ARROWS'
ob_camera.color = (0.0, 0.0, 0.0, 0.0)
ob_camera.display_type = 'WIRE'
ob_camera.lineart.crease_threshold = 0.0
ob_spw_urban_props_bench_03.location = (0.0, 1.323e-23, 5.96e-08)
ob_spw_urban_props_bench_03.rotation_euler = (1.571, -0.0, 0.0)

# ---- collection membership
col_collection.objects.link(ob_light)
col_collection.objects.link(ob_camera)
col_collection.objects.link(ob_spw_urban_props_bench_03)

# ---- scene / render settings (as saved in the file)
scene.camera = ob_camera
scene.frame_start = 1; scene.frame_end = 250; scene.frame_set(1)
scene.render.engine = 'BLENDER_EEVEE_NEXT'
scene.render.bake_bias = 0.0
scene.render.bake_samples = 0
scene.cycles.sampling_pattern = 'TABULATED_SOBOL'
scene.eevee.use_volume_custom_range = False
bpy.context.view_layer.update()
